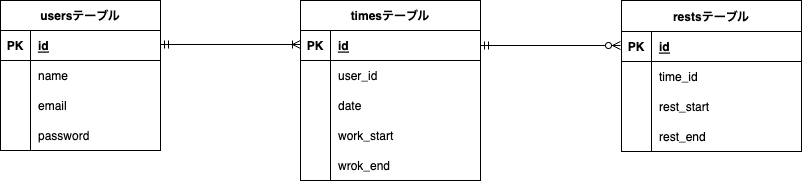

The diagram above was exported from draw.io. Its source (the exported page's mxGraphModel, read from the mxfile embedded in the PNG):
<mxGraphModel dx="592" dy="399" grid="1" gridSize="10" guides="1" tooltips="1" connect="1" arrows="1" fold="1" page="1" pageScale="1" pageWidth="827" pageHeight="1169" math="0" shadow="0">
  <root>
    <mxCell id="0" />
    <mxCell id="1" parent="0" />
    <mxCell id="6" value="usersテーブル" style="shape=table;startSize=30;container=1;collapsible=1;childLayout=tableLayout;fixedRows=1;rowLines=0;fontStyle=1;align=center;resizeLast=1;" parent="1" vertex="1">
      <mxGeometry x="40" y="159" width="160" height="150" as="geometry" />
    </mxCell>
    <mxCell id="7" value="" style="shape=tableRow;horizontal=0;startSize=0;swimlaneHead=0;swimlaneBody=0;fillColor=none;collapsible=0;dropTarget=0;points=[[0,0.5],[1,0.5]];portConstraint=eastwest;top=0;left=0;right=0;bottom=1;" parent="6" vertex="1">
      <mxGeometry y="30" width="160" height="30" as="geometry" />
    </mxCell>
    <mxCell id="8" value="PK" style="shape=partialRectangle;connectable=0;fillColor=none;top=0;left=0;bottom=0;right=0;fontStyle=1;overflow=hidden;" parent="7" vertex="1">
      <mxGeometry width="30" height="30" as="geometry">
        <mxRectangle width="30" height="30" as="alternateBounds" />
      </mxGeometry>
    </mxCell>
    <mxCell id="9" value="id" style="shape=partialRectangle;connectable=0;fillColor=none;top=0;left=0;bottom=0;right=0;align=left;spacingLeft=6;fontStyle=5;overflow=hidden;" parent="7" vertex="1">
      <mxGeometry x="30" width="130" height="30" as="geometry">
        <mxRectangle width="130" height="30" as="alternateBounds" />
      </mxGeometry>
    </mxCell>
    <mxCell id="13" value="" style="shape=tableRow;horizontal=0;startSize=0;swimlaneHead=0;swimlaneBody=0;fillColor=none;collapsible=0;dropTarget=0;points=[[0,0.5],[1,0.5]];portConstraint=eastwest;top=0;left=0;right=0;bottom=0;" parent="6" vertex="1">
      <mxGeometry y="60" width="160" height="30" as="geometry" />
    </mxCell>
    <mxCell id="14" value="" style="shape=partialRectangle;connectable=0;fillColor=none;top=0;left=0;bottom=0;right=0;editable=1;overflow=hidden;" parent="13" vertex="1">
      <mxGeometry width="30" height="30" as="geometry">
        <mxRectangle width="30" height="30" as="alternateBounds" />
      </mxGeometry>
    </mxCell>
    <mxCell id="15" value="name" style="shape=partialRectangle;connectable=0;fillColor=none;top=0;left=0;bottom=0;right=0;align=left;spacingLeft=6;overflow=hidden;" parent="13" vertex="1">
      <mxGeometry x="30" width="130" height="30" as="geometry">
        <mxRectangle width="130" height="30" as="alternateBounds" />
      </mxGeometry>
    </mxCell>
    <mxCell id="16" value="" style="shape=tableRow;horizontal=0;startSize=0;swimlaneHead=0;swimlaneBody=0;fillColor=none;collapsible=0;dropTarget=0;points=[[0,0.5],[1,0.5]];portConstraint=eastwest;top=0;left=0;right=0;bottom=0;" parent="6" vertex="1">
      <mxGeometry y="90" width="160" height="30" as="geometry" />
    </mxCell>
    <mxCell id="17" value="" style="shape=partialRectangle;connectable=0;fillColor=none;top=0;left=0;bottom=0;right=0;editable=1;overflow=hidden;" parent="16" vertex="1">
      <mxGeometry width="30" height="30" as="geometry">
        <mxRectangle width="30" height="30" as="alternateBounds" />
      </mxGeometry>
    </mxCell>
    <mxCell id="18" value="email" style="shape=partialRectangle;connectable=0;fillColor=none;top=0;left=0;bottom=0;right=0;align=left;spacingLeft=6;overflow=hidden;" parent="16" vertex="1">
      <mxGeometry x="30" width="130" height="30" as="geometry">
        <mxRectangle width="130" height="30" as="alternateBounds" />
      </mxGeometry>
    </mxCell>
    <mxCell id="19" style="shape=tableRow;horizontal=0;startSize=0;swimlaneHead=0;swimlaneBody=0;fillColor=none;collapsible=0;dropTarget=0;points=[[0,0.5],[1,0.5]];portConstraint=eastwest;top=0;left=0;right=0;bottom=0;" parent="6" vertex="1">
      <mxGeometry y="120" width="160" height="30" as="geometry" />
    </mxCell>
    <mxCell id="20" style="shape=partialRectangle;connectable=0;fillColor=none;top=0;left=0;bottom=0;right=0;editable=1;overflow=hidden;" parent="19" vertex="1">
      <mxGeometry width="30" height="30" as="geometry">
        <mxRectangle width="30" height="30" as="alternateBounds" />
      </mxGeometry>
    </mxCell>
    <mxCell id="21" value="password" style="shape=partialRectangle;connectable=0;fillColor=none;top=0;left=0;bottom=0;right=0;align=left;spacingLeft=6;overflow=hidden;" parent="19" vertex="1">
      <mxGeometry x="30" width="130" height="30" as="geometry">
        <mxRectangle width="130" height="30" as="alternateBounds" />
      </mxGeometry>
    </mxCell>
    <mxCell id="35" value="timesテーブル" style="shape=table;startSize=30;container=1;collapsible=1;childLayout=tableLayout;fixedRows=1;rowLines=0;fontStyle=1;align=center;resizeLast=1;" parent="1" vertex="1">
      <mxGeometry x="340" y="159" width="180" height="180" as="geometry" />
    </mxCell>
    <mxCell id="36" value="" style="shape=tableRow;horizontal=0;startSize=0;swimlaneHead=0;swimlaneBody=0;fillColor=none;collapsible=0;dropTarget=0;points=[[0,0.5],[1,0.5]];portConstraint=eastwest;top=0;left=0;right=0;bottom=1;" parent="35" vertex="1">
      <mxGeometry y="30" width="180" height="30" as="geometry" />
    </mxCell>
    <mxCell id="37" value="PK" style="shape=partialRectangle;connectable=0;fillColor=none;top=0;left=0;bottom=0;right=0;fontStyle=1;overflow=hidden;" parent="36" vertex="1">
      <mxGeometry width="30" height="30" as="geometry">
        <mxRectangle width="30" height="30" as="alternateBounds" />
      </mxGeometry>
    </mxCell>
    <mxCell id="38" value="id" style="shape=partialRectangle;connectable=0;fillColor=none;top=0;left=0;bottom=0;right=0;align=left;spacingLeft=6;fontStyle=5;overflow=hidden;" parent="36" vertex="1">
      <mxGeometry x="30" width="150" height="30" as="geometry">
        <mxRectangle width="150" height="30" as="alternateBounds" />
      </mxGeometry>
    </mxCell>
    <mxCell id="39" value="" style="shape=tableRow;horizontal=0;startSize=0;swimlaneHead=0;swimlaneBody=0;fillColor=none;collapsible=0;dropTarget=0;points=[[0,0.5],[1,0.5]];portConstraint=eastwest;top=0;left=0;right=0;bottom=0;" parent="35" vertex="1">
      <mxGeometry y="60" width="180" height="30" as="geometry" />
    </mxCell>
    <mxCell id="40" value="" style="shape=partialRectangle;connectable=0;fillColor=none;top=0;left=0;bottom=0;right=0;editable=1;overflow=hidden;" parent="39" vertex="1">
      <mxGeometry width="30" height="30" as="geometry">
        <mxRectangle width="30" height="30" as="alternateBounds" />
      </mxGeometry>
    </mxCell>
    <mxCell id="41" value="user_id" style="shape=partialRectangle;connectable=0;fillColor=none;top=0;left=0;bottom=0;right=0;align=left;spacingLeft=6;overflow=hidden;" parent="39" vertex="1">
      <mxGeometry x="30" width="150" height="30" as="geometry">
        <mxRectangle width="150" height="30" as="alternateBounds" />
      </mxGeometry>
    </mxCell>
    <mxCell id="60" style="shape=tableRow;horizontal=0;startSize=0;swimlaneHead=0;swimlaneBody=0;fillColor=none;collapsible=0;dropTarget=0;points=[[0,0.5],[1,0.5]];portConstraint=eastwest;top=0;left=0;right=0;bottom=0;" parent="35" vertex="1">
      <mxGeometry y="90" width="180" height="30" as="geometry" />
    </mxCell>
    <mxCell id="61" style="shape=partialRectangle;connectable=0;fillColor=none;top=0;left=0;bottom=0;right=0;editable=1;overflow=hidden;" parent="60" vertex="1">
      <mxGeometry width="30" height="30" as="geometry">
        <mxRectangle width="30" height="30" as="alternateBounds" />
      </mxGeometry>
    </mxCell>
    <mxCell id="62" value="date" style="shape=partialRectangle;connectable=0;fillColor=none;top=0;left=0;bottom=0;right=0;align=left;spacingLeft=6;overflow=hidden;" parent="60" vertex="1">
      <mxGeometry x="30" width="150" height="30" as="geometry">
        <mxRectangle width="150" height="30" as="alternateBounds" />
      </mxGeometry>
    </mxCell>
    <mxCell id="52" style="shape=tableRow;horizontal=0;startSize=0;swimlaneHead=0;swimlaneBody=0;fillColor=none;collapsible=0;dropTarget=0;points=[[0,0.5],[1,0.5]];portConstraint=eastwest;top=0;left=0;right=0;bottom=0;" parent="35" vertex="1">
      <mxGeometry y="120" width="180" height="30" as="geometry" />
    </mxCell>
    <mxCell id="53" style="shape=partialRectangle;connectable=0;fillColor=none;top=0;left=0;bottom=0;right=0;editable=1;overflow=hidden;" parent="52" vertex="1">
      <mxGeometry width="30" height="30" as="geometry">
        <mxRectangle width="30" height="30" as="alternateBounds" />
      </mxGeometry>
    </mxCell>
    <mxCell id="54" value="work_start" style="shape=partialRectangle;connectable=0;fillColor=none;top=0;left=0;bottom=0;right=0;align=left;spacingLeft=6;overflow=hidden;" parent="52" vertex="1">
      <mxGeometry x="30" width="150" height="30" as="geometry">
        <mxRectangle width="150" height="30" as="alternateBounds" />
      </mxGeometry>
    </mxCell>
    <mxCell id="49" style="shape=tableRow;horizontal=0;startSize=0;swimlaneHead=0;swimlaneBody=0;fillColor=none;collapsible=0;dropTarget=0;points=[[0,0.5],[1,0.5]];portConstraint=eastwest;top=0;left=0;right=0;bottom=0;" parent="35" vertex="1">
      <mxGeometry y="150" width="180" height="30" as="geometry" />
    </mxCell>
    <mxCell id="50" style="shape=partialRectangle;connectable=0;fillColor=none;top=0;left=0;bottom=0;right=0;editable=1;overflow=hidden;" parent="49" vertex="1">
      <mxGeometry width="30" height="30" as="geometry">
        <mxRectangle width="30" height="30" as="alternateBounds" />
      </mxGeometry>
    </mxCell>
    <mxCell id="51" value="wrok_end" style="shape=partialRectangle;connectable=0;fillColor=none;top=0;left=0;bottom=0;right=0;align=left;spacingLeft=6;overflow=hidden;" parent="49" vertex="1">
      <mxGeometry x="30" width="150" height="30" as="geometry">
        <mxRectangle width="150" height="30" as="alternateBounds" />
      </mxGeometry>
    </mxCell>
    <mxCell id="65" value="" style="endArrow=ERoneToMany;html=1;rounded=0;startArrow=ERmandOne;startFill=0;endFill=0;exitX=1;exitY=0.5;exitDx=0;exitDy=0;" parent="1" edge="1">
      <mxGeometry relative="1" as="geometry">
        <mxPoint x="200" y="203" as="sourcePoint" />
        <mxPoint x="340" y="203" as="targetPoint" />
      </mxGeometry>
    </mxCell>
    <mxCell id="66" value="restsテーブル" style="shape=table;startSize=31;container=1;collapsible=1;childLayout=tableLayout;fixedRows=1;rowLines=0;fontStyle=1;align=center;resizeLast=1;" parent="1" vertex="1">
      <mxGeometry x="661" y="159" width="180" height="151" as="geometry" />
    </mxCell>
    <mxCell id="67" value="" style="shape=tableRow;horizontal=0;startSize=0;swimlaneHead=0;swimlaneBody=0;fillColor=none;collapsible=0;dropTarget=0;points=[[0,0.5],[1,0.5]];portConstraint=eastwest;top=0;left=0;right=0;bottom=1;" parent="66" vertex="1">
      <mxGeometry y="31" width="180" height="30" as="geometry" />
    </mxCell>
    <mxCell id="68" value="PK" style="shape=partialRectangle;connectable=0;fillColor=none;top=0;left=0;bottom=0;right=0;fontStyle=1;overflow=hidden;" parent="67" vertex="1">
      <mxGeometry width="30" height="30" as="geometry">
        <mxRectangle width="30" height="30" as="alternateBounds" />
      </mxGeometry>
    </mxCell>
    <mxCell id="69" value="id" style="shape=partialRectangle;connectable=0;fillColor=none;top=0;left=0;bottom=0;right=0;align=left;spacingLeft=6;fontStyle=5;overflow=hidden;" parent="67" vertex="1">
      <mxGeometry x="30" width="150" height="30" as="geometry">
        <mxRectangle width="150" height="30" as="alternateBounds" />
      </mxGeometry>
    </mxCell>
    <mxCell id="70" value="" style="shape=tableRow;horizontal=0;startSize=0;swimlaneHead=0;swimlaneBody=0;fillColor=none;collapsible=0;dropTarget=0;points=[[0,0.5],[1,0.5]];portConstraint=eastwest;top=0;left=0;right=0;bottom=0;" parent="66" vertex="1">
      <mxGeometry y="61" width="180" height="30" as="geometry" />
    </mxCell>
    <mxCell id="71" value="" style="shape=partialRectangle;connectable=0;fillColor=none;top=0;left=0;bottom=0;right=0;editable=1;overflow=hidden;" parent="70" vertex="1">
      <mxGeometry width="30" height="30" as="geometry">
        <mxRectangle width="30" height="30" as="alternateBounds" />
      </mxGeometry>
    </mxCell>
    <mxCell id="72" value="time_id" style="shape=partialRectangle;connectable=0;fillColor=none;top=0;left=0;bottom=0;right=0;align=left;spacingLeft=6;overflow=hidden;" parent="70" vertex="1">
      <mxGeometry x="30" width="150" height="30" as="geometry">
        <mxRectangle width="150" height="30" as="alternateBounds" />
      </mxGeometry>
    </mxCell>
    <mxCell id="73" value="" style="shape=tableRow;horizontal=0;startSize=0;swimlaneHead=0;swimlaneBody=0;fillColor=none;collapsible=0;dropTarget=0;points=[[0,0.5],[1,0.5]];portConstraint=eastwest;top=0;left=0;right=0;bottom=0;" parent="66" vertex="1">
      <mxGeometry y="91" width="180" height="30" as="geometry" />
    </mxCell>
    <mxCell id="74" value="" style="shape=partialRectangle;connectable=0;fillColor=none;top=0;left=0;bottom=0;right=0;editable=1;overflow=hidden;" parent="73" vertex="1">
      <mxGeometry width="30" height="30" as="geometry">
        <mxRectangle width="30" height="30" as="alternateBounds" />
      </mxGeometry>
    </mxCell>
    <mxCell id="75" value="rest_start" style="shape=partialRectangle;connectable=0;fillColor=none;top=0;left=0;bottom=0;right=0;align=left;spacingLeft=6;overflow=hidden;" parent="73" vertex="1">
      <mxGeometry x="30" width="150" height="30" as="geometry">
        <mxRectangle width="150" height="30" as="alternateBounds" />
      </mxGeometry>
    </mxCell>
    <mxCell id="76" value="" style="shape=tableRow;horizontal=0;startSize=0;swimlaneHead=0;swimlaneBody=0;fillColor=none;collapsible=0;dropTarget=0;points=[[0,0.5],[1,0.5]];portConstraint=eastwest;top=0;left=0;right=0;bottom=0;" parent="66" vertex="1">
      <mxGeometry y="121" width="180" height="30" as="geometry" />
    </mxCell>
    <mxCell id="77" value="" style="shape=partialRectangle;connectable=0;fillColor=none;top=0;left=0;bottom=0;right=0;editable=1;overflow=hidden;" parent="76" vertex="1">
      <mxGeometry width="30" height="30" as="geometry">
        <mxRectangle width="30" height="30" as="alternateBounds" />
      </mxGeometry>
    </mxCell>
    <mxCell id="78" value="rest_end" style="shape=partialRectangle;connectable=0;fillColor=none;top=0;left=0;bottom=0;right=0;align=left;spacingLeft=6;overflow=hidden;" parent="76" vertex="1">
      <mxGeometry x="30" width="150" height="30" as="geometry">
        <mxRectangle width="150" height="30" as="alternateBounds" />
      </mxGeometry>
    </mxCell>
    <mxCell id="82" value="" style="endArrow=ERzeroToMany;html=1;rounded=0;endFill=0;startArrow=ERmandOne;startFill=0;" parent="1" edge="1">
      <mxGeometry relative="1" as="geometry">
        <mxPoint x="520" y="204" as="sourcePoint" />
        <mxPoint x="660" y="204" as="targetPoint" />
      </mxGeometry>
    </mxCell>
  </root>
</mxGraphModel>